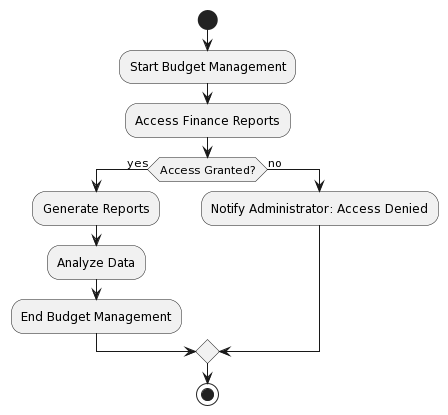

The diagram above was rendered by PlantUML. Its source (embedded in the PNG):
@startuml
start
:Start Budget Management;

:Access Finance Reports;

if (Access Granted?) then (yes)
  :Generate Reports;
  :Analyze Data;
  :End Budget Management;
else (no)
  :Notify Administrator: Access Denied;
endif

stop
@enduml